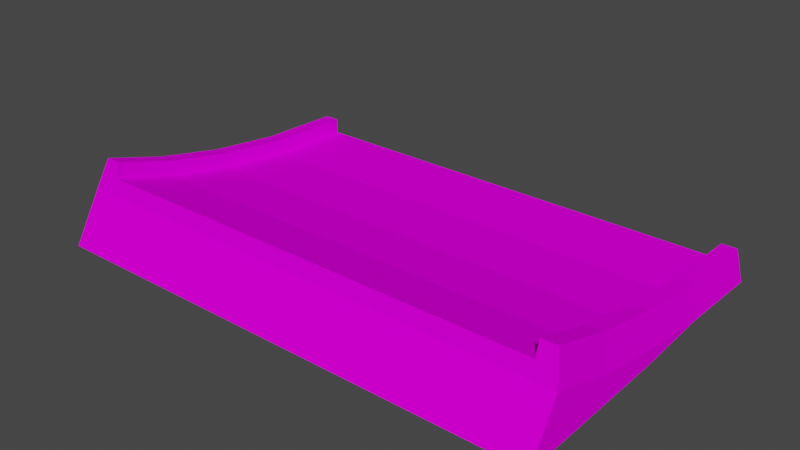 # Source: jumpend_very_smol.blend  (saved by Blender 3.3.6; exported with 4.5.12 LTS)
import bpy
from mathutils import Matrix  # noqa: F401  (used for matrix-valued properties, if any)

bpy.ops.wm.read_factory_settings(use_empty=True)
scene = bpy.context.scene
scene.name = 'Scene'

# ---- collections
col_collection = bpy.data.collections.new('Collection'); scene.collection.children.link(col_collection)

# ---- images (referenced by path relative to the original .blend; pixels are not part of the script)
import os
ASSET_DIR = os.environ.get("B2B_ASSET_DIR", "")  # directory of the original .blend (textures are referenced by path, not embedded)
HERE = os.path.dirname(os.path.abspath(__file__))  # packed textures are extracted next to this script under _unpacked/

def load_image(name, relpath, width, height, colorspace="sRGB"):
    """Load a texture the original file referenced (path relative to the .blend, or extracted next to this script)."""
    p = next((c for c in (os.path.join(HERE, relpath), os.path.join(ASSET_DIR, relpath)) if relpath and os.path.exists(c)), "")
    if p:
        img = bpy.data.images.load(p, check_existing=True)
        img.name = name
    else:  # same state as the original file: an image datablock whose file is absent (Cycles renders it pink)
        img = bpy.data.images.new(name, width, height)
        img.source = "FILE"
        img.filepath = "//" + (relpath or name)
    img.colorspace_settings.name = colorspace
    return img
img_trackset00_trk_sidewall_sand_png = load_image('trackset00_trk_sidewall_sand.png', 'trackset00_trk_sidewall_sand.png', 1024, 1024, 'sRGB')
img_trackset00_trk_startline_png = load_image('trackset00_trk_startline.png', 'trackset00_trk_startline.png', 1024, 1024, 'sRGB')
img_trackset00_trk_c2_hill_png = load_image('trackset00_trk_c2_hill.png', 'trackset00_trk_c2_hill.png', 1024, 1024, 'sRGB')
img_trackset00_trk_c2_inout_png = load_image('trackset00_trk_c2_inout.png', 'trackset00_trk_c2_inout.png', 1024, 1024, 'sRGB')

# ---- materials (node trees are filled in below, after node groups)
mat_trackset00_trk_sidewall_sand = bpy.data.materials.new('trackset00_trk_sidewall_sand')
mat_trackset00_trk_sidewall_sand.alpha_threshold = 0.0
mat_trackset00_trk_sidewall_sand.use_transparent_shadow = False
mat_trackset00_trk_sidewall_sand.diffuse_color = (1.0, 1.0, 1.0, 1.0)
mat_trackset00_trk_sidewall_sand.roughness = 0.5
mat_trackset00_trk_startline = bpy.data.materials.new('trackset00_trk_startline')
mat_trackset00_trk_startline.alpha_threshold = 0.0
mat_trackset00_trk_startline.use_transparent_shadow = False
mat_trackset00_trk_startline.diffuse_color = (1.0, 1.0, 1.0, 1.0)
mat_trackset00_trk_startline.roughness = 0.5
mat_trackset00_trk_c2_hill = bpy.data.materials.new('trackset00_trk_c2_hill')
mat_trackset00_trk_c2_hill.alpha_threshold = 0.0
mat_trackset00_trk_c2_hill.use_transparent_shadow = False
mat_trackset00_trk_c2_hill.diffuse_color = (1.0, 1.0, 1.0, 1.0)
mat_trackset00_trk_c2_hill.roughness = 0.5
mat_trackset00_trk_c2_inout = bpy.data.materials.new('trackset00_trk_c2_inout')
mat_trackset00_trk_c2_inout.alpha_threshold = 0.0
mat_trackset00_trk_c2_inout.use_transparent_shadow = False
mat_trackset00_trk_c2_inout.diffuse_color = (1.0, 1.0, 1.0, 1.0)
mat_trackset00_trk_c2_inout.roughness = 0.5

# ---- material node trees
mat_trackset00_trk_sidewall_sand.use_nodes = True; mat_trackset00_trk_sidewall_sand.node_tree.nodes.clear()
_N = mat_trackset00_trk_sidewall_sand.node_tree.nodes; _L = mat_trackset00_trk_sidewall_sand.node_tree.links
n0 = _N.new('ShaderNodeBsdfDiffuse'); n0.name = 'Diffuse BSDF'; n0.location = (0, 0)
n1 = _N.new('ShaderNodeTexImage'); n1.name = 'Image Texture'; n1.location = (0, 0)
n1.image = img_trackset00_trk_sidewall_sand_png
n2 = _N.new('ShaderNodeOutputMaterial'); n2.name = 'Material Output'; n2.location = (0, 0)
_L.new(n0.outputs[0], n2.inputs[0])
_L.new(n1.outputs[0], n0.inputs[0])
n2.is_active_output = True
mat_trackset00_trk_startline.use_nodes = True; mat_trackset00_trk_startline.node_tree.nodes.clear()
_N = mat_trackset00_trk_startline.node_tree.nodes; _L = mat_trackset00_trk_startline.node_tree.links
n0 = _N.new('ShaderNodeBsdfDiffuse'); n0.name = 'Diffuse BSDF'; n0.location = (0, 0)
n1 = _N.new('ShaderNodeTexImage'); n1.name = 'Image Texture'; n1.location = (0, 0)
n1.image = img_trackset00_trk_startline_png
n2 = _N.new('ShaderNodeOutputMaterial'); n2.name = 'Material Output'; n2.location = (0, 0)
_L.new(n0.outputs[0], n2.inputs[0])
_L.new(n1.outputs[0], n0.inputs[0])
n2.is_active_output = True
mat_trackset00_trk_c2_hill.use_nodes = True; mat_trackset00_trk_c2_hill.node_tree.nodes.clear()
_N = mat_trackset00_trk_c2_hill.node_tree.nodes; _L = mat_trackset00_trk_c2_hill.node_tree.links
n0 = _N.new('ShaderNodeBsdfDiffuse'); n0.name = 'Diffuse BSDF'; n0.location = (0, 0)
n1 = _N.new('ShaderNodeTexImage'); n1.name = 'Image Texture'; n1.location = (0, 0)
n1.image = img_trackset00_trk_c2_hill_png
n2 = _N.new('ShaderNodeOutputMaterial'); n2.name = 'Material Output'; n2.location = (0, 0)
_L.new(n0.outputs[0], n2.inputs[0])
_L.new(n1.outputs[0], n0.inputs[0])
n2.is_active_output = True
mat_trackset00_trk_c2_inout.use_nodes = True; mat_trackset00_trk_c2_inout.node_tree.nodes.clear()
_N = mat_trackset00_trk_c2_inout.node_tree.nodes; _L = mat_trackset00_trk_c2_inout.node_tree.links
n0 = _N.new('ShaderNodeBsdfDiffuse'); n0.name = 'Diffuse BSDF'; n0.location = (0, 0)
n1 = _N.new('ShaderNodeTexImage'); n1.name = 'Image Texture'; n1.location = (0, 0)
n1.image = img_trackset00_trk_c2_inout_png
n2 = _N.new('ShaderNodeOutputMaterial'); n2.name = 'Material Output'; n2.location = (0, 0)
_L.new(n0.outputs[0], n2.inputs[0])
_L.new(n1.outputs[0], n0.inputs[0])
n2.is_active_output = True

# ---- world
world_world = bpy.data.worlds.new('World'); scene.world = world_world
world_world.use_nodes = True; world_world.node_tree.nodes.clear()
_N = world_world.node_tree.nodes; _L = world_world.node_tree.links
n0 = _N.new('ShaderNodeOutputWorld'); n0.name = 'World Output'; n0.location = (300, 300)
n1 = _N.new('ShaderNodeBackground'); n1.name = 'Background'; n1.location = (10, 300)
n1.inputs[0].default_value = (0.05088, 0.05088, 0.05088, 1.0)
_L.new(n1.outputs[0], n0.inputs[0])
n0.is_active_output = True
world_world.color = (0.05088, 0.05088, 0.05088)
world_world.use_sun_shadow = False
world_world.sun_shadow_jitter_overblur = 0.0

# ---- meshes
me_track17_pmd0_mesh_003 = bpy.data.meshes.new('TRACK17.PMD0.mesh.003')
me_track17_pmd0_mesh_003.from_pydata([(-16.02, 11.47, 2.0), (-16.52, 11.47, 1.192e-05), (-15.02, 11.47, 1.0), (-15.02, 11.47, 2.0), (16.48, 11.47, 1.192e-05), (15.98, 11.47, 2.0), (14.98, 11.47, 2.0), (14.98, 11.47, 1.0), (16.5, 0.4537, 0.9213), (16.5, -4.155, 1.943), (16.0, -3.623, 3.862), (16.0, 0.8269, 2.875), (16.0, -7.69, 5.108), (-16.0, 5.809, 2.228), (-16.5, 5.617, 0.2447), (-16.0, 0.827, 2.875), (-16.5, 0.4537, 0.9213), (-16.0, -3.623, 3.862), (-16.5, -4.155, 1.943), (-16.0, -7.69, 5.108), (-16.5, -8.347, 3.224), (-15.0, 5.809, 2.228), (-15.0, 0.827, 2.875), (-15.0, -3.623, 3.862), (-15.0, -7.69, 5.108), (-15.0, 5.713, 1.232), (-15.0, 0.6396, 1.893), (-15.0, -3.89, 2.898), (15.0, 5.809, 2.228), (15.0, 5.713, 1.232), (15.0, 0.827, 2.875), (15.0, 0.6396, 1.893), (15.0, -3.623, 3.862), (15.0, -3.89, 2.898), (15.0, -8.021, 4.164), (16.0, 5.809, 2.228), (16.5, 5.617, 0.2447), (-16.5, -10.26, 2.384e-05), (-16.5, -4.155, 2.384e-05), (-16.5, 0.4537, 2.384e-05), (16.5, -4.155, 0.0), (16.5, -10.26, 0.0), (16.5, 0.4537, 0.0), (-15.0, -8.019, 4.169), (16.5, -8.347, 3.224), (15.0, -7.69, 5.113)], [], [(7, 6, 5, 4), (1, 0, 3, 2), (1, 2, 7, 4), (8, 11, 10, 9), (9, 10, 12, 44), (0, 1, 14, 13), (13, 14, 16, 15), (15, 16, 18, 17), (17, 18, 20, 19), (3, 0, 13, 21), (21, 13, 15, 22), (22, 15, 17, 23), (23, 17, 19, 24), (2, 3, 21, 25), (25, 21, 22, 26), (26, 22, 23, 27), (27, 23, 24, 43), (6, 7, 29, 28), (28, 29, 31, 30), (30, 31, 33, 32), (32, 33, 34, 45), (5, 6, 28, 35), (35, 28, 30, 11), (11, 30, 32, 10), (10, 32, 45, 12), (4, 5, 35, 36), (36, 35, 11, 8), (37, 20, 18, 38), (39, 38, 18, 16), (14, 39, 16), (44, 41, 40, 9), (40, 42, 8, 9), (42, 36, 8), (37, 41, 44, 20), (31, 26, 27, 33), (33, 27, 43, 34), (7, 2, 25, 29), (29, 25, 26, 31), (34, 44, 12, 45), (20, 43, 24, 19), (20, 44, 34, 43)])
me_track17_pmd0_mesh_003.polygons.foreach_set('material_index', [1, 1, 1, 0, 0, 0, 0, 0, 0, 0, 0, 0, 0, 0, 0, 0, 0, 0, 0, 0, 0, 0, 0, 0, 0, 0, 0, 1, 1, 1, 1, 1, 1, 1, 2, 2, 3, 3, 1, 1, 1])
_uv = me_track17_pmd0_mesh_003.uv_layers.new(name='UVMap')
_uv.uv.foreach_set('vector', [0.4516, 0.3227, 0.4602, 0.3726, 0.4858, 0.3731, 0.4943, 0.2704, 0.4943, 0.2704, 0.4858, 0.3731, 0.4602, 0.3726, 0.4516, 0.3227, 0.4697, 0.2715, 0.4507, 0.3349, 0.04274, 0.3351, 0.02285, 0.2716, 0.75, 0.3333, 0.5, 0.3333, 0.5, 0.0, 0.75, 0.0, 0.75, 1.0, 0.5, 1.0, 0.5, 0.6667, 0.75, 0.6667, 0.5, 1.0, 0.75, 1.0, 0.75, 0.6667, 0.5, 0.6667, 0.5, 0.6667, 0.75, 0.6667, 0.75, 0.3333, 0.5, 0.3333, 0.5, 0.3333, 0.75, 0.3333, 0.75, 0.0, 0.5, 0.0, 0.5, 1.0, 0.75, 1.0, 0.75, 0.6667, 0.5, 0.6667, 0.5, 1.0, 0.25, 1.0, 0.25, 0.6667, 0.5, 0.6667, 0.5, 0.6667, 0.25, 0.6667, 0.25, 0.3333, 0.5, 0.3333, 0.5, 0.3333, 0.25, 0.3333, 0.25, 0.0, 0.5, 0.0, 0.25, 1.0, 0.5, 1.0, 0.5, 0.6667, 0.25, 0.6667, 0.0, 1.0, 0.25, 1.0, 0.25, 0.6667, 0.0, 0.6667, 0.0, 0.6667, 0.25, 0.6667, 0.25, 0.3333, 0.0, 0.3333, 0.0, 0.3333, 0.25, 0.3333, 0.25, 0.0, 0.0, 0.0, 0.0, 1.0, 0.25, 1.0, 0.25, 0.6667, 0.0, 0.6667, 0.25, 0.0, 0.0, 0.0, 0.0, 0.3333, 0.25, 0.3333, 0.25, 0.3333, 0.0, 0.3333, 0.0, 0.6667, 0.25, 0.6667, 0.25, 0.6667, 0.0, 0.6667, 0.0, 1.0, 0.25, 1.0, 0.25, 0.0, 0.0, 0.0, 0.0, 0.3333, 0.25, 0.3333, 0.25, 1.0, 0.5, 1.0, 0.5, 0.6667, 0.25, 0.6667, 0.25, 0.6667, 0.5, 0.6667, 0.5, 0.3333, 0.25, 0.3333, 0.25, 0.3333, 0.5, 0.3333, 0.5, 0.0, 0.25, 0.0, 0.25, 1.0, 0.5, 1.0, 0.5, 0.6667, 0.25, 0.6667, 0.75, 1.0, 0.5, 1.0, 0.5, 0.6667, 0.75, 0.6667, 0.75, 0.6667, 0.5, 0.6667, 0.5, 0.3333, 0.75, 0.3333, 0.9958, 0.002598, 0.8436, 0.3739, 0.6819, 0.2515, 0.7451, 0.002598, 0.514, 0.002598, 0.7451, 0.002598, 0.6819, 0.2515, 0.4798, 0.1333, 0.2629, 0.002598, 0.514, 0.002598, 0.4798, 0.1333, 0.8436, 0.3739, 0.9958, 0.002598, 0.7451, 0.002598, 0.6819, 0.2515, 0.7451, 0.002598, 0.514, 0.002598, 0.4798, 0.1333, 0.6819, 0.2515, 0.514, 0.002598, 0.2524, 0.04901, 0.4798, 0.1333, 0.9969, 0.6302, 0.752, 0.6302, 0.752, 0.9982, 0.9969, 0.9982, 1.0, 1.0, 0.0, 1.0, 0.0, 0.5, 1.0, 0.5, 1.0, 1.5, 0.0, 1.5, 0.0, 1.0, 1.0, 1.0, 1.0, 1.0, 0.0, 1.0, 0.0, 0.8333, 1.0, 0.8333, 1.0, 0.8333, 0.0, 0.8333, 0.0, 0.6667, 1.0, 0.6667, 0.4516, 0.3227, 0.4943, 0.2704, 0.4858, 0.3731, 0.4602, 0.3726, 0.4943, 0.2704, 0.4516, 0.3227, 0.4602, 0.3726, 0.4858, 0.3731, 0.4697, 0.2715, 0.02285, 0.2716, 0.04274, 0.3351, 0.4507, 0.3349])
me_track17_pmd0_mesh_003.materials.append(mat_trackset00_trk_sidewall_sand)
me_track17_pmd0_mesh_003.materials.append(mat_trackset00_trk_startline)
me_track17_pmd0_mesh_003.materials.append(mat_trackset00_trk_c2_hill)
me_track17_pmd0_mesh_003.materials.append(mat_trackset00_trk_c2_inout)
me_track17_pmd0_mesh_003.use_remesh_preserve_volume = False
me_track17_pmd0_mesh_003.use_remesh_preserve_attributes = False
me_track17_pmd0_mesh_003.use_mirror_vertex_groups = False
me_track17_pmd0_mesh_003.update()

# ---- objects
ob_main = bpy.data.objects.new('main', me_track17_pmd0_mesh_003)

# ---- transforms, parenting, visibility, modifiers, constraints
ob_main.location = (0.0, 0.0, 0.0)
ob_main.lineart.crease_threshold = 0.0

# ---- collection membership
col_collection.objects.link(ob_main)

# ---- scene / render settings (as saved in the file)
scene.frame_start = 1; scene.frame_end = 250; scene.frame_set(1)
scene.render.engine = 'BLENDER_EEVEE_NEXT'
scene.cycles.sampling_pattern = 'TABULATED_SOBOL'
scene.cycles.use_light_tree = False
scene.view_settings.view_transform = 'Filmic'
bpy.context.view_layer.update()

# ---- added for rendering (the .blend has no active camera and no usable light): camera, sun
cam_auto = bpy.data.cameras.new('AutoCamera')
cam_auto.lens = 50.0
cam_auto.sensor_width = 36.0
cam_auto.clip_end = 1000.0
ob_auto_camera = bpy.data.objects.new('AutoCamera', cam_auto)
scene.collection.objects.link(ob_auto_camera)
ob_auto_camera.location = (36.8687, -43.6438, 32.0566)
ob_auto_camera.rotation_euler = (1.09748, -7.21219e-08, 0.694738)
scene.camera = ob_auto_camera
light_auto_sun = bpy.data.lights.new('AutoSun', 'SUN')
light_auto_sun.energy = 3.0
light_auto_sun.angle = 0.0523599
ob_auto_sun = bpy.data.objects.new('AutoSun', light_auto_sun)
scene.collection.objects.link(ob_auto_sun)
ob_auto_sun.rotation_euler = (0.872665, 0.174533, 0.523599)
bpy.context.view_layer.update()
